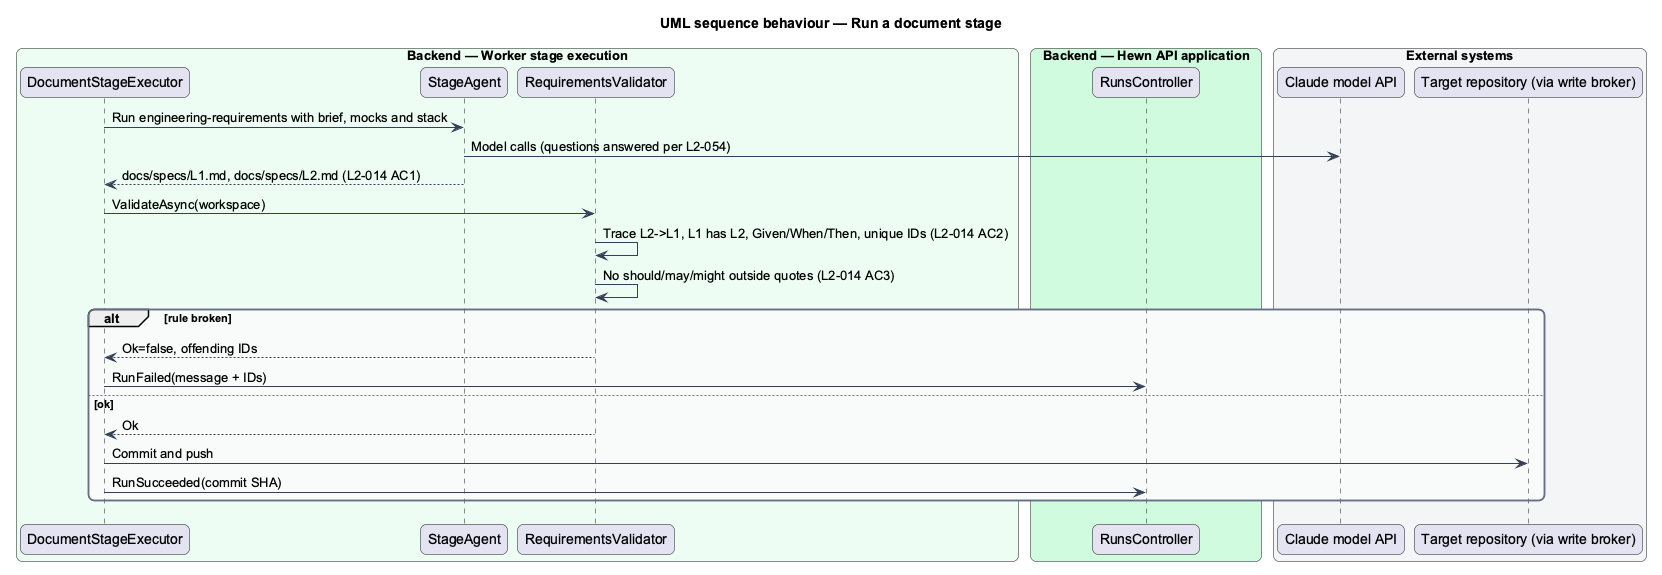

The diagram above was rendered by PlantUML. Its source (embedded in the PNG):
@startuml
title UML sequence behaviour — Run a document stage
skinparam backgroundColor #FFFFFF
skinparam shadowing false
skinparam roundcorner 12
skinparam defaultFontName Arial
skinparam ArrowColor #344054
skinparam rectangle {
  BorderColor #344054
  FontColor #101828
}
skinparam package {
  BorderColor #667085
  FontColor #101828
  BackgroundColor #F9FAFB
}
skinparam sequenceMessageAlign left
box "Backend — Worker stage execution" #ECFDF3
  participant "DocumentStageExecutor" as exec
  participant "StageAgent" as agent
  participant "RequirementsValidator" as val
end box
box "Backend — Hewn API application" #D1FADF
  participant "RunsController" as ctrl
end box
box "External systems" #F2F4F7
  participant "Claude model API" as claude
  participant "Target repository (via write broker)" as gh
end box
exec -> agent : Run engineering-requirements with brief, mocks and stack
agent -> claude : Model calls (questions answered per L2-054)
agent --> exec : docs/specs/L1.md, docs/specs/L2.md (L2-014 AC1)
exec -> val : ValidateAsync(workspace)
val -> val : Trace L2->L1, L1 has L2, Given/When/Then, unique IDs (L2-014 AC2)
val -> val : No should/may/might outside quotes (L2-014 AC3)
alt rule broken
  val --> exec : Ok=false, offending IDs
  exec -> ctrl : RunFailed(message + IDs)
else ok
  val --> exec : Ok
  exec -> gh : Commit and push
  exec -> ctrl : RunSucceeded(commit SHA)
end
@enduml